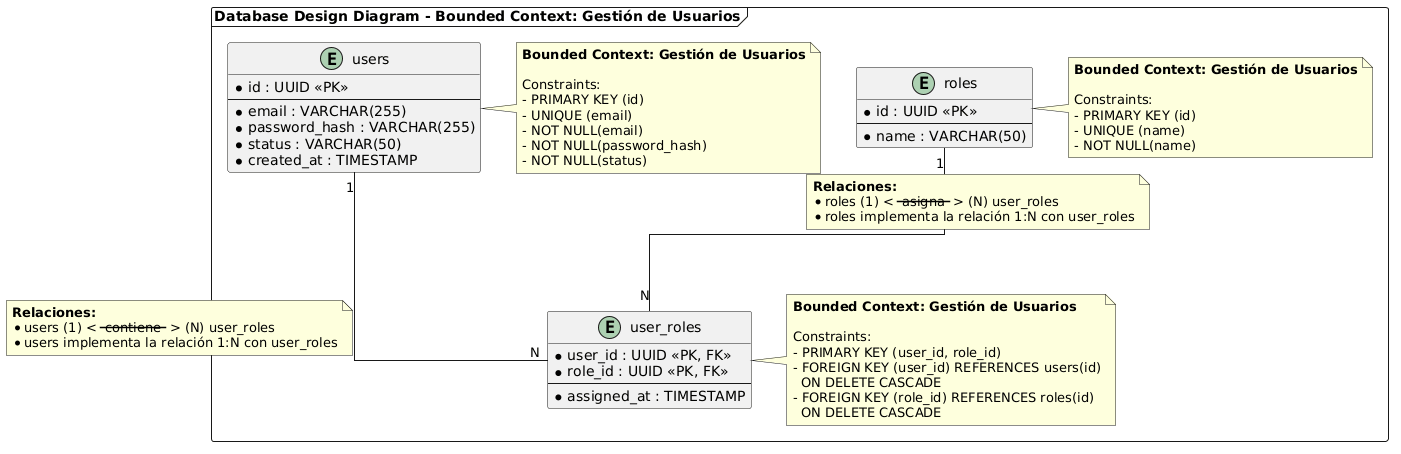

The diagram above was rendered by PlantUML. Its source (embedded in the PNG):
@startuml
skinparam linetype ortho
hide empty members

package "Database Design Diagram - Bounded Context: Gestión de Usuarios" <<Frame>> {

    entity "users" as users {
        *id : UUID <<PK>>
        --
        *email : VARCHAR(255)
        *password_hash : VARCHAR(255)
        *status : VARCHAR(50)
        *created_at : TIMESTAMP
    }

    note right of users
        **Bounded Context: Gestión de Usuarios**
        
        Constraints:
        - PRIMARY KEY (id)
        - UNIQUE (email)
        - NOT NULL(email)
        - NOT NULL(password_hash)
        - NOT NULL(status)
    end note

    entity "roles" as roles {
        *id : UUID <<PK>>
        --
        *name : VARCHAR(50)
    }

    note right of roles
        **Bounded Context: Gestión de Usuarios**
        
        Constraints:
        - PRIMARY KEY (id)
        - UNIQUE (name)
        - NOT NULL(name)
    end note

    entity "user_roles" as user_roles {
        *user_id : UUID <<PK, FK>>
        *role_id : UUID <<PK, FK>>
        --
        *assigned_at : TIMESTAMP
    }

    note right of user_roles
        **Bounded Context: Gestión de Usuarios**
        
        Constraints:
        - PRIMARY KEY (user_id, role_id)
        - FOREIGN KEY (user_id) REFERENCES users(id)
          ON DELETE CASCADE
        - FOREIGN KEY (role_id) REFERENCES roles(id)
          ON DELETE CASCADE
    end note

    users "1" --- "N" user_roles
    note on link
        **Relaciones:**
        * users (1) < -- contiene -- > (N) user_roles
        * users implementa la relación 1:N con user_roles
    end note

    roles "1" --- "N" user_roles
    note on link
        **Relaciones:**
        * roles (1) < -- asigna -- > (N) user_roles
        * roles implementa la relación 1:N con user_roles
    end note

}
@enduml